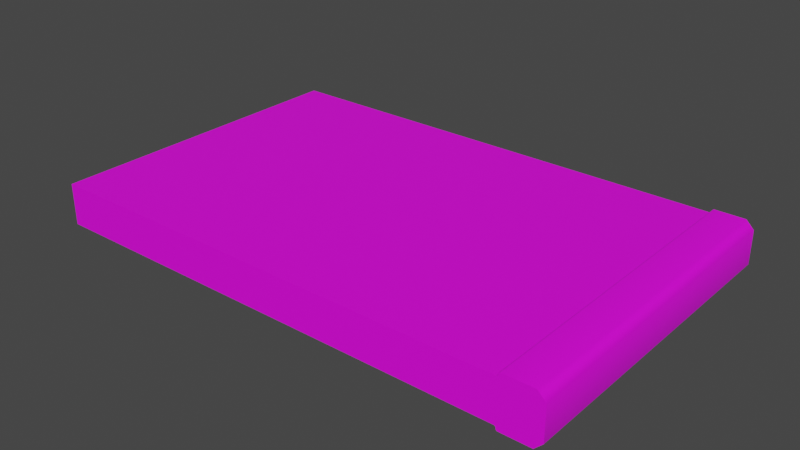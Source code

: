 # Source: Thirm_B.blend  (saved by Blender 3.3.6; exported with 4.5.12 LTS)
import bpy
from mathutils import Matrix  # noqa: F401  (used for matrix-valued properties, if any)

bpy.ops.wm.read_factory_settings(use_empty=True)
scene = bpy.context.scene
scene.name = 'Scene'

# ---- collections
col_collection = bpy.data.collections.new('Collection'); scene.collection.children.link(col_collection)

# ---- images (referenced by path relative to the original .blend; pixels are not part of the script)
import os
ASSET_DIR = os.environ.get("B2B_ASSET_DIR", "")  # directory of the original .blend (textures are referenced by path, not embedded)
HERE = os.path.dirname(os.path.abspath(__file__))  # packed textures are extracted next to this script under _unpacked/

def load_image(name, relpath, width, height, colorspace="sRGB"):
    """Load a texture the original file referenced (path relative to the .blend, or extracted next to this script)."""
    p = next((c for c in (os.path.join(HERE, relpath), os.path.join(ASSET_DIR, relpath)) if relpath and os.path.exists(c)), "")
    if p:
        img = bpy.data.images.load(p, check_existing=True)
        img.name = name
    else:  # same state as the original file: an image datablock whose file is absent (Cycles renders it pink)
        img = bpy.data.images.new(name, width, height)
        img.source = "FILE"
        img.filepath = "//" + (relpath or name)
    img.colorspace_settings.name = colorspace
    return img
img_untitled = load_image('Untitled', '', 1024, 1024, 'sRGB')

# ---- materials (node trees are filled in below, after node groups)
mat_material = bpy.data.materials.new('Material')
mat_material.alpha_threshold = 0.0
mat_material.use_transparent_shadow = False
mat_material.roughness = 0.5
mat_material.line_color = (0.0, 0.0, 0.0, 1.0)

# ---- material node trees
mat_material.use_nodes = True; mat_material.node_tree.nodes.clear()
_N = mat_material.node_tree.nodes; _L = mat_material.node_tree.links
n0 = _N.new('ShaderNodeOutputMaterial'); n0.name = 'Material Output'; n0.location = (300, 300)
n1 = _N.new('ShaderNodeBsdfPrincipled'); n1.name = 'Principled BSDF'; n1.location = (10, 300)
n1.distribution = 'GGX'
n1.subsurface_method = 'RANDOM_WALK_SKIN'
n1.inputs[3].default_value = 1.45
n1.inputs[27].default_value = (0.0, 0.0, 0.0, 1.0)
n1.inputs[28].default_value = 1.0
n2 = _N.new('ShaderNodeTexImage'); n2.name = 'Image Texture'; n2.location = (-280, 280)
n2.image = img_untitled
n3 = _N.new('ShaderNodeMapping'); n3.name = 'Mapping'; n3.location = (-470, 240)
n4 = _N.new('ShaderNodeTexCoord'); n4.name = 'Texture Coordinate'; n4.location = (-660, 260)
_L.new(n1.outputs[0], n0.inputs[0])
_L.new(n2.outputs[0], n1.inputs[0])
_L.new(n3.outputs[0], n2.inputs[0])
_L.new(n4.outputs[2], n3.inputs[0])
n0.is_active_output = True

# ---- world
world_world = bpy.data.worlds.new('World'); scene.world = world_world
world_world.use_nodes = True; world_world.node_tree.nodes.clear()
_N = world_world.node_tree.nodes; _L = world_world.node_tree.links
n0 = _N.new('ShaderNodeOutputWorld'); n0.name = 'World Output'; n0.location = (300, 300)
n1 = _N.new('ShaderNodeBackground'); n1.name = 'Background'; n1.location = (10, 300)
n1.inputs[0].default_value = (0.05088, 0.05088, 0.05088, 1.0)
_L.new(n1.outputs[0], n0.inputs[0])
n0.is_active_output = True
world_world.color = (0.05088, 0.05088, 0.05088)
world_world.use_sun_shadow = False
world_world.sun_shadow_jitter_overblur = 0.0

# ---- meshes
me_cube = bpy.data.meshes.new('Cube')
me_cube.from_pydata([(-2.006, 0.002848, 0.1884), (-2.006, 0.002848, 0.02837), (-0.006206, 0.002848, 0.1665), (-0.02806, 0.002848, 0.1884), (-0.02806, 0.002848, 0.02837), (-0.006206, 0.002848, 0.05022), (-2.006, 0.6278, 0.1884), (-2.006, 0.6278, 0.02837), (-0.02157, 0.002848, 0.204), (0.009472, 0.002848, 0.173), (0.009472, 0.002848, 0.04373), (-0.02157, 0.002848, 0.01269), (-0.1431, 0.002848, 0.1952), (-0.1499, 0.002848, 0.1884), (-0.1431, 0.002848, 0.1816), (-0.1363, 0.002848, 0.1884), (-0.1436, 0.002848, 0.1926), (-0.1451, 0.002848, 0.1904), (-0.1473, 0.002848, 0.1889), (-0.1499, 0.002848, 0.02837), (-0.1431, 0.002848, 0.02158), (-0.1363, 0.002848, 0.02837), (-0.1431, 0.002848, 0.03516), (-0.1473, 0.002848, 0.02785), (-0.1451, 0.002848, 0.02638), (-0.1436, 0.002848, 0.02417), (-0.1363, 0.002848, 0.204), (-0.1431, 0.002848, 0.1973), (-0.1389, 0.002848, 0.2035), (-0.1411, 0.002848, 0.2021), (-0.1426, 0.002848, 0.1999), (-0.1431, 0.002848, 0.01948), (-0.1363, 0.002848, 0.01269), (-0.1426, 0.002848, 0.01688), (-0.1411, 0.002848, 0.01468), (-0.1389, 0.002848, 0.0132), (0.009472, 0.6278, 0.173), (-0.02157, 0.6278, 0.204), (-0.02157, 0.6278, 0.01269), (0.009472, 0.6278, 0.04373), (-0.1431, 0.6278, 0.1952), (-0.1436, 0.6278, 0.1926), (-0.1451, 0.6278, 0.1904), (-0.1473, 0.6278, 0.1889), (-0.1499, 0.6278, 0.1884), (-0.1499, 0.6278, 0.02837), (-0.1473, 0.6278, 0.02785), (-0.1451, 0.6278, 0.02638), (-0.1436, 0.6278, 0.02417), (-0.1431, 0.6278, 0.02158), (-0.1363, 0.6278, 0.204), (-0.1389, 0.6278, 0.2035), (-0.1411, 0.6278, 0.2021), (-0.1426, 0.6278, 0.1999), (-0.1431, 0.6278, 0.1973), (-0.1431, 0.6278, 0.01948), (-0.1426, 0.6278, 0.01688), (-0.1411, 0.6278, 0.01468), (-0.1389, 0.6278, 0.0132), (-0.1363, 0.6278, 0.01269), (-2.006, 1.253, 0.1884), (-2.006, 1.253, 0.02837), (-0.006206, 1.253, 0.1665), (-0.02806, 1.253, 0.1884), (-0.02806, 1.253, 0.02837), (-0.006206, 1.253, 0.05022), (-0.02157, 1.253, 0.204), (0.009472, 1.253, 0.173), (0.009472, 1.253, 0.04373), (-0.02157, 1.253, 0.01269), (-0.1431, 1.253, 0.1952), (-0.1499, 1.253, 0.1884), (-0.1431, 1.253, 0.1816), (-0.1363, 1.253, 0.1884), (-0.1436, 1.253, 0.1926), (-0.1451, 1.253, 0.1904), (-0.1473, 1.253, 0.1889), (-0.1499, 1.253, 0.02837), (-0.1431, 1.253, 0.02158), (-0.1363, 1.253, 0.02837), (-0.1431, 1.253, 0.03516), (-0.1473, 1.253, 0.02785), (-0.1451, 1.253, 0.02638), (-0.1436, 1.253, 0.02417), (-0.1363, 1.253, 0.204), (-0.1431, 1.253, 0.1973), (-0.1389, 1.253, 0.2035), (-0.1411, 1.253, 0.2021), (-0.1426, 1.253, 0.1999), (-0.1431, 1.253, 0.01948), (-0.1363, 1.253, 0.01269), (-0.1426, 1.253, 0.01688), (-0.1411, 1.253, 0.01468), (-0.1389, 1.253, 0.0132)], [], [(19, 22, 14, 13, 0, 1), (7, 1, 0, 6), (12, 15, 3, 8, 26, 28, 29, 30, 27), (50, 26, 8, 37), (2, 5, 10, 9), (5, 4, 11, 10), (3, 2, 9, 8), (4, 21, 20, 31, 33, 34, 35, 32, 11), (36, 9, 10, 39), (38, 11, 32, 59), (45, 19, 1, 7), (6, 0, 13, 44), (2, 3, 15, 14, 22, 21, 4, 5), (12, 16, 17, 18, 13, 14, 15), (19, 23, 24, 25, 20, 21, 22), (40, 12, 27, 54), (35, 58, 59, 32), (34, 57, 58, 35), (33, 56, 57, 34), (31, 55, 56, 33), (30, 53, 54, 27), (29, 52, 53, 30), (28, 51, 52, 29), (26, 50, 51, 28), (25, 48, 49, 20), (24, 47, 48, 25), (23, 46, 47, 24), (19, 45, 46, 23), (18, 43, 44, 13), (17, 42, 43, 18), (16, 41, 42, 17), (12, 40, 41, 16), (11, 38, 39, 10), (9, 36, 37, 8), (20, 49, 55, 31), (77, 61, 60, 71, 72, 80), (7, 6, 60, 61), (70, 85, 88, 87, 86, 84, 66, 63, 73), (50, 37, 66, 84), (62, 67, 68, 65), (65, 68, 69, 64), (63, 66, 67, 62), (64, 69, 90, 93, 92, 91, 89, 78, 79), (36, 39, 68, 67), (38, 59, 90, 69), (45, 7, 61, 77), (6, 44, 71, 60), (62, 65, 64, 79, 80, 72, 73, 63), (70, 73, 72, 71, 76, 75, 74), (77, 80, 79, 78, 83, 82, 81), (40, 54, 85, 70), (93, 90, 59, 58), (92, 93, 58, 57), (91, 92, 57, 56), (89, 91, 56, 55), (88, 85, 54, 53), (87, 88, 53, 52), (86, 87, 52, 51), (84, 86, 51, 50), (83, 78, 49, 48), (82, 83, 48, 47), (81, 82, 47, 46), (77, 81, 46, 45), (76, 71, 44, 43), (75, 76, 43, 42), (74, 75, 42, 41), (70, 74, 41, 40), (69, 68, 39, 38), (67, 66, 37, 36), (78, 89, 55, 49)])
me_cube.polygons.foreach_set('use_smooth', [True] * 70)
_k = set([(0, 1), (0, 6), (0, 13), (1, 7), (1, 19), (6, 60), (7, 61), (8, 9), (8, 26), (9, 10), (10, 11), (11, 32), (12, 16), (12, 27), (13, 18), (16, 17), (17, 18), (19, 23), (20, 25), (20, 31), (23, 24), (24, 25), (26, 28), (27, 30), (28, 29), (29, 30), (31, 33), (32, 35), (33, 34), (34, 35), (60, 61), (60, 71), (61, 77), (66, 67), (66, 84), (67, 68), (68, 69), (69, 90), (70, 74), (70, 85), (71, 76), (74, 75), (75, 76), (77, 81), (78, 83), (78, 89), (81, 82), (82, 83), (84, 86), (85, 88), (86, 87), (87, 88), (89, 91), (90, 93), (91, 92), (92, 93)])
me_cube.attributes.new('sharp_edge', 'BOOLEAN', 'EDGE').data.foreach_set('value', [ (min(e.vertices), max(e.vertices)) in _k for e in me_cube.edges])
_uv = me_cube.uv_layers.new(name='UVMap')
_uv.uv.foreach_set('vector', [0.584, 0.4301, 0.5861, 0.428, 0.631, 0.428, 0.6331, 0.4301, 0.6331, 0.9998, 0.584, 0.9998, 0.192, 0.8111, 0.0002095, 0.8111, 0.0002095, 0.762, 0.192, 0.762, 0.6352, 0.428, 0.6331, 0.426, 0.6331, 0.3927, 0.6379, 0.3908, 0.6379, 0.426, 0.6378, 0.4268, 0.6373, 0.4274, 0.6366, 0.4279, 0.6358, 0.428, 0.5937, 0.1667, 0.5946, 0.0002095, 0.6251, 0.0003683, 0.6243, 0.1667, 0.6264, 0.386, 0.5907, 0.386, 0.5887, 0.3812, 0.6284, 0.3812, 0.5907, 0.386, 0.584, 0.3927, 0.5792, 0.3908, 0.5887, 0.3812, 0.6331, 0.3927, 0.6264, 0.386, 0.6284, 0.3812, 0.6379, 0.3908, 0.584, 0.3927, 0.584, 0.426, 0.5819, 0.428, 0.5813, 0.428, 0.5805, 0.4279, 0.5798, 0.4274, 0.5794, 0.4268, 0.5792, 0.426, 0.5792, 0.3908, 0.192, 0.8115, 0.3838, 0.8115, 0.3838, 0.8512, 0.192, 0.8512, 0.192, 0.8516, 0.3838, 0.8516, 0.3838, 0.8868, 0.192, 0.8868, 0.01349, 0.5714, 0.01442, 0.3812, 0.5788, 0.3814, 0.5787, 0.5714, 0.0002095, 0.1905, 0.000268, 0.0002095, 0.5655, 0.0006022, 0.5645, 0.1905, 0.5859, 0.3757, 0.5792, 0.369, 0.5792, 0.3358, 0.5813, 0.3337, 0.6262, 0.3337, 0.6283, 0.3358, 0.6283, 0.369, 0.6216, 0.3757, 0.6352, 0.428, 0.6344, 0.4282, 0.6337, 0.4286, 0.6333, 0.4293, 0.6331, 0.4301, 0.631, 0.428, 0.6331, 0.426, 0.584, 0.4301, 0.5838, 0.4293, 0.5834, 0.4286, 0.5827, 0.4282, 0.5819, 0.428, 0.584, 0.426, 0.5861, 0.428, 0.5792, 0.1667, 0.5801, 0.0002274, 0.583, 0.0002232, 0.5821, 0.1667, 0.6278, 0.04973, 0.6272, 0.1423, 0.6255, 0.1423, 0.6262, 0.04973, 0.6294, 0.04973, 0.6288, 0.1423, 0.6272, 0.1423, 0.6278, 0.04973, 0.631, 0.04973, 0.6304, 0.1423, 0.6288, 0.1423, 0.6294, 0.04973, 0.6326, 0.04973, 0.632, 0.1423, 0.6304, 0.1423, 0.631, 0.04973, 0.5859, 0.0002201, 0.585, 0.1667, 0.5821, 0.1667, 0.583, 0.0002232, 0.5888, 0.0002167, 0.5879, 0.1667, 0.585, 0.1667, 0.5859, 0.0002201, 0.5917, 0.0002132, 0.5908, 0.1667, 0.5879, 0.1667, 0.5888, 0.0002167, 0.5946, 0.0002095, 0.5937, 0.1667, 0.5908, 0.1667, 0.5917, 0.0002132, 0.004504, 0.3812, 0.003528, 0.5714, 0.0002095, 0.5714, 0.001199, 0.3812, 0.007809, 0.3812, 0.006848, 0.5714, 0.003528, 0.5714, 0.004504, 0.3812, 0.01111, 0.3812, 0.01017, 0.5714, 0.006848, 0.5714, 0.007809, 0.3812, 0.01442, 0.3812, 0.01349, 0.5714, 0.01017, 0.5714, 0.01111, 0.3812, 0.5688, 0.0005975, 0.5679, 0.1905, 0.5645, 0.1905, 0.5655, 0.0006022, 0.5721, 0.0005925, 0.5712, 0.1905, 0.5679, 0.1905, 0.5688, 0.0005975, 0.5754, 0.0005873, 0.5745, 0.1905, 0.5712, 0.1905, 0.5721, 0.0005925, 0.5788, 0.000582, 0.5778, 0.1905, 0.5745, 0.1905, 0.5754, 0.0005873, 0.6975, 0.7648, 0.6975, 0.573, 0.7109, 0.573, 0.7109, 0.7648, 0.7114, 0.7648, 0.7114, 0.573, 0.7248, 0.573, 0.7248, 0.7648, 0.6342, 0.04973, 0.6336, 0.1423, 0.632, 0.1423, 0.6326, 0.04973, 0.6431, 0.9509, 0.6431, 0.3812, 0.6922, 0.3812, 0.6922, 0.9509, 0.6902, 0.953, 0.6452, 0.953, 0.192, 0.8111, 0.192, 0.762, 0.3838, 0.762, 0.3838, 0.8111, 0.6943, 0.953, 0.695, 0.953, 0.6958, 0.9531, 0.6964, 0.9536, 0.6969, 0.9543, 0.6971, 0.9551, 0.6971, 0.9903, 0.6922, 0.9883, 0.6922, 0.9551, 0.5937, 0.1667, 0.6243, 0.1667, 0.6251, 0.3331, 0.5946, 0.3333, 0.6855, 0.995, 0.6875, 0.9998, 0.6479, 0.9998, 0.6499, 0.995, 0.6499, 0.995, 0.6479, 0.9998, 0.6383, 0.9903, 0.6431, 0.9883, 0.6922, 0.9883, 0.6971, 0.9903, 0.6875, 0.9998, 0.6855, 0.995, 0.6431, 0.9883, 0.6383, 0.9903, 0.6383, 0.9551, 0.6385, 0.9543, 0.6389, 0.9536, 0.6396, 0.9531, 0.6404, 0.953, 0.6411, 0.953, 0.6431, 0.9551, 0.192, 0.8115, 0.192, 0.8512, 0.0002095, 0.8512, 0.0002095, 0.8115, 0.192, 0.8516, 0.192, 0.8868, 0.0002095, 0.8868, 0.0002095, 0.8516, 0.01349, 0.5714, 0.5787, 0.5714, 0.5788, 0.7614, 0.01442, 0.7616, 0.0002095, 0.1905, 0.5645, 0.1905, 0.5655, 0.3804, 0.0002681, 0.3808, 0.6675, 0.006917, 0.6675, 0.0426, 0.6608, 0.04931, 0.6276, 0.04931, 0.6255, 0.04723, 0.6255, 0.002293, 0.6276, 0.0002095, 0.6608, 0.0002095, 0.6943, 0.953, 0.6922, 0.9551, 0.6902, 0.953, 0.6922, 0.9509, 0.6924, 0.9517, 0.6929, 0.9524, 0.6935, 0.9528, 0.6431, 0.9509, 0.6452, 0.953, 0.6431, 0.9551, 0.6411, 0.953, 0.6419, 0.9528, 0.6425, 0.9524, 0.643, 0.9517, 0.5792, 0.1667, 0.5821, 0.1667, 0.583, 0.3333, 0.5801, 0.3333, 0.6278, 0.235, 0.6262, 0.235, 0.6255, 0.1423, 0.6272, 0.1423, 0.6294, 0.235, 0.6278, 0.235, 0.6272, 0.1423, 0.6288, 0.1423, 0.631, 0.235, 0.6294, 0.235, 0.6288, 0.1423, 0.6304, 0.1423, 0.6326, 0.235, 0.631, 0.235, 0.6304, 0.1423, 0.632, 0.1423, 0.5859, 0.3333, 0.583, 0.3333, 0.5821, 0.1667, 0.585, 0.1667, 0.5888, 0.3333, 0.5859, 0.3333, 0.585, 0.1667, 0.5879, 0.1667, 0.5917, 0.3333, 0.5888, 0.3333, 0.5879, 0.1667, 0.5908, 0.1667, 0.5946, 0.3333, 0.5917, 0.3333, 0.5908, 0.1667, 0.5937, 0.1667, 0.004504, 0.7616, 0.001199, 0.7616, 0.0002095, 0.5714, 0.003528, 0.5714, 0.007809, 0.7616, 0.004504, 0.7616, 0.003528, 0.5714, 0.006848, 0.5714, 0.01111, 0.7616, 0.007809, 0.7616, 0.006848, 0.5714, 0.01017, 0.5714, 0.01442, 0.7616, 0.01111, 0.7616, 0.01017, 0.5714, 0.01349, 0.5714, 0.5688, 0.3804, 0.5655, 0.3804, 0.5645, 0.1905, 0.5679, 0.1905, 0.5721, 0.3804, 0.5688, 0.3804, 0.5679, 0.1905, 0.5712, 0.1905, 0.5754, 0.3804, 0.5721, 0.3804, 0.5712, 0.1905, 0.5745, 0.1905, 0.5788, 0.3804, 0.5754, 0.3804, 0.5745, 0.1905, 0.5778, 0.1905, 0.6975, 0.3812, 0.7109, 0.3812, 0.7109, 0.573, 0.6975, 0.573, 0.7114, 0.3812, 0.7248, 0.3812, 0.7248, 0.573, 0.7114, 0.573, 0.6342, 0.235, 0.6326, 0.235, 0.632, 0.1423, 0.6336, 0.1423])
me_cube.materials.append(mat_material)
me_cube.use_mirror_vertex_groups = False
me_cube.update()
me_cube.normals_split_custom_set([tuple(v) for v in zip(*[iter([0.0, -1.0, 0.0, 0.0, -1.0, -1.277e-10, 0.0, -1.0, -1.277e-10, 0.0, -1.0, 0.0, 0.0, -1.0, 0.0, 0.0, -1.0, 0.0, -1.0, 9.248e-10, 0.0, -1.0, 1.85e-09, 0.0, -1.0, 1.85e-09, 0.0, -1.0, 9.248e-10, 0.0, 0.0, -1.0, 4.321e-09, 0.0, -1.0, 2.168e-09, 0.0, -1.0, 5.663e-09, 0.0, -1.0, 9.264e-09, 0.0, -1.0, 6.121e-09, 0.0, -1.0, 6.121e-09, 0.0, -1.0, 6.121e-09, 0.0, -1.0, 6.121e-09, 0.0, -1.0, 6.121e-09, -0.004399, 4.491e-06, 1.0, -0.004399, -4.815e-08, 1.0, 0.2083, 6.967e-05, 0.9781, 0.2083, -2.623e-11, 0.9781, 0.0, -1.0, 3.75e-09, 0.0, -1.0, -4.005e-09, 0.0, -1.0, -6.204e-09, 0.0, -1.0, 6.204e-09, 0.0, -1.0, -4.005e-09, 0.0, -1.0, -9.002e-09, 0.0, -1.0, -1.42e-08, 0.0, -1.0, -6.204e-09, 0.0, -1.0, 5.663e-09, 0.0, -1.0, 3.75e-09, 0.0, -1.0, 6.204e-09, 0.0, -1.0, 9.264e-09, 0.0, -1.0, -9.002e-09, 0.0, -1.0, -6.124e-09, 0.0, -1.0, -1.129e-08, 0.0, -1.0, -1.599e-08, 0.0, -1.0, -1.599e-08, 0.0, -1.0, -1.599e-08, 0.0, -1.0, -1.599e-08, 0.0, -1.0, -1.599e-08, 0.0, -1.0, -1.42e-08, 0.9818, 9.605e-06, 0.1901, 0.9818, -1.962e-08, 0.1901, 0.9818, -9.59e-05, -0.1901, 0.9818, -1.153e-10, -0.1901, 0.2083, 8.727e-06, -0.9781, 0.2083, 4.659e-08, -0.9781, -0.004399, -3.584e-05, -1.0, -0.004397, -2.337e-10, -1.0, -0.0002793, 4.66e-06, -1.0, -0.0002752, -3.371e-05, -1.0, 0.0, 4.768e-08, -1.0, 0.0, -4.523e-15, -1.0, 0.0, 4.523e-15, 1.0, 0.0, -4.768e-08, 1.0, -0.0002751, -4.717e-08, 1.0, -0.0002785, -2.81e-05, 1.0, 0.0, -1.0, 3.75e-09, 0.0, -1.0, 5.663e-09, 0.0, -1.0, 2.168e-09, 0.0, -1.0, -1.277e-10, 0.0, -1.0, -1.277e-10, 0.0, -1.0, -6.124e-09, 0.0, -1.0, -9.002e-09, 0.0, -1.0, -4.005e-09, 0.0, -1.0, 4.321e-09, 0.0, -1.0, 0.0, 0.0, -1.0, 0.0, 0.0, -1.0, 0.0, 0.0, -1.0, 0.0, 0.0, -1.0, -1.277e-10, 0.0, -1.0, 2.168e-09, 0.0, -1.0, 0.0, 0.0, -1.0, 0.0, 0.0, -1.0, 0.0, 0.0, -1.0, 0.0, 0.0, -1.0, -1.129e-08, 0.0, -1.0, -6.124e-09, 0.0, -1.0, -1.277e-10, -0.994, 5.423e-07, 0.1093, -0.994, -5.811e-09, 0.1094, -0.994, -9.987e-09, 0.1093, -0.994, 1.09e-06, 0.1093, -0.3827, 4.467e-08, -0.9239, -0.3827, -1.191e-09, -0.9239, -0.004397, -2.337e-10, -1.0, -0.004399, -3.584e-05, -1.0, -0.7071, 3.422e-08, -0.7071, -0.7071, -3.054e-09, -0.7071, -0.3827, -1.191e-09, -0.9239, -0.3827, 4.467e-08, -0.9239, -0.9239, 2.291e-08, -0.3827, -0.9239, -1.99e-09, -0.3827, -0.7071, -3.054e-09, -0.7071, -0.7071, 3.422e-08, -0.7071, -0.994, 1.355e-08, -0.1093, -0.994, 2.87e-09, -0.1093, -0.9239, -1.99e-09, -0.3827, -0.9239, 2.291e-08, -0.3827, -0.9239, -2.223e-08, 0.3827, -0.9239, 2.329e-09, 0.3827, -0.994, 1.09e-06, 0.1093, -0.994, -9.987e-09, 0.1093, -0.7071, -3.983e-08, 0.7071, -0.7071, 2.508e-10, 0.7071, -0.9239, 2.329e-09, 0.3827, -0.9239, -2.223e-08, 0.3827, -0.3827, -4.644e-08, 0.9239, -0.3827, 3.066e-10, 0.9239, -0.7071, 2.508e-10, 0.7071, -0.7071, -3.983e-08, 0.7071, -0.004399, -4.815e-08, 1.0, -0.004399, 4.491e-06, 1.0, -0.3827, 3.066e-10, 0.9239, -0.3827, -4.644e-08, 0.9239, -0.9239, 2.206e-08, -0.3827, -0.9239, 2.067e-09, -0.3827, -0.994, 5.479e-07, -0.1093, -0.994, 8.906e-09, -0.1094, -0.7071, 3.965e-08, -0.7071, -0.7071, -3.361e-10, -0.7071, -0.9239, 2.067e-09, -0.3827, -0.9239, 2.206e-08, -0.3827, -0.3827, 4.626e-08, -0.9239, -0.3827, -3.919e-10, -0.9239, -0.7071, -3.361e-10, -0.7071, -0.7071, 3.965e-08, -0.7071, -0.0002752, -3.371e-05, -1.0, -0.0002793, 4.66e-06, -1.0, -0.3827, -3.919e-10, -0.9239, -0.3827, 4.626e-08, -0.9239, -0.3827, -4.484e-08, 0.9239, -0.3827, 1.105e-09, 0.9239, -0.0002785, -2.81e-05, 1.0, -0.0002751, -4.717e-08, 1.0, -0.7071, -3.439e-08, 0.7071, -0.7071, 2.969e-09, 0.7071, -0.3827, 1.105e-09, 0.9239, -0.3827, -4.484e-08, 0.9239, -0.9239, -1.411e-08, 0.3827, -0.9239, 1.904e-09, 0.3827, -0.7071, 2.969e-09, 0.7071, -0.7071, -3.439e-08, 0.7071, -0.994, -5.811e-09, 0.1094, -0.994, 5.423e-07, 0.1093, -0.9239, 1.904e-09, 0.3827, -0.9239, -1.411e-08, 0.3827, 0.2083, 4.659e-08, -0.9781, 0.2083, 8.727e-06, -0.9781, 0.9818, -1.153e-10, -0.1901, 0.9818, -9.59e-05, -0.1901, 0.9818, -1.962e-08, 0.1901, 0.9818, 9.605e-06, 0.1901, 0.2083, -2.623e-11, 0.9781, 0.2083, 6.967e-05, 0.9781, -0.994, 8.906e-09, -0.1094, -0.994, 5.479e-07, -0.1093, -0.994, 2.87e-09, -0.1093, -0.994, 1.355e-08, -0.1093, 0.0, 1.0, -2.448e-06, 0.0, 1.0, 1.719e-07, 0.0, 1.0, 1.719e-07, 0.0, 1.0, 3.119e-06, 0.0, 1.0, 2.613e-06, 0.0, 1.0, -2.12e-06, -1.0, 9.248e-10, 0.0, -1.0, 9.248e-10, 0.0, -1.0, 0.0, 0.0, -1.0, 0.0, 0.0, 0.0, 1.0, 2.998e-06, 0.0, 1.0, 0.0, 0.0, 1.0, 0.0, 0.0, 1.0, 0.0, 0.0, 1.0, 0.0, 0.0, 1.0, 0.0, 0.0, 1.0, 0.0, 0.0, 1.0, 0.0, 0.0, 1.0, 2.548e-06, -0.004399, 4.491e-06, 1.0, 0.2083, -2.623e-11, 0.9781, 0.2083, 4.646e-08, 0.9781, -0.004404, -3.584e-05, 1.0, 0.0, 1.0, 0.0, 0.0, 1.0, 0.0, 0.0, 1.0, 1.588e-06, 0.0, 1.0, 9.926e-07, 0.0, 1.0, 9.926e-07, 0.0, 1.0, 1.588e-06, 0.0, 1.0, 1.332e-06, 0.0, 1.0, 8.327e-07, 0.0, 1.0, 0.0, 0.0, 1.0, 0.0, 0.0, 1.0, 0.0, 0.0, 1.0, 0.0, 0.0, 1.0, 8.327e-07, 0.0, 1.0, 1.332e-06, 0.0, 1.0, -5.117e-07, 0.0, 1.0, -5.117e-07, 0.0, 1.0, -5.117e-07, 0.0, 1.0, -5.117e-07, 0.0, 1.0, -5.117e-07, 0.0, 1.0, -2.931e-06, 0.0, 1.0, -2.376e-06, 0.9818, 9.605e-06, 0.1901, 0.9818, -1.153e-10, -0.1901, 0.9818, -1.922e-08, -0.1901, 0.9818, -0.0001726, 0.1901, 0.2083, 8.727e-06, -0.9781, -0.004397, -2.337e-10, -1.0, -0.004399, -4.848e-08, -1.0, 0.2083, -6.975e-05, -0.9781, -0.0002793, 4.66e-06, -1.0, 0.0, -4.523e-15, -1.0, 0.0, -4.768e-08, -1.0, -0.0002746, -4.755e-08, -1.0, 0.0, 4.523e-15, 1.0, -0.0002785, -2.81e-05, 1.0, -0.0002729, 5.702e-08, 1.0, 0.0, 4.768e-08, 1.0, 0.0, 1.0, 0.0, 0.0, 1.0, 9.926e-07, 0.0, 1.0, 8.327e-07, 0.0, 1.0, -2.376e-06, 0.0, 1.0, -2.12e-06, 0.0, 1.0, 2.613e-06, 0.0, 1.0, 2.548e-06, 0.0, 1.0, 0.0, 0.0, 1.0, 2.998e-06, 0.0, 1.0, 2.548e-06, 0.0, 1.0, 2.613e-06, 0.0, 1.0, 3.119e-06, 0.0, 1.0, 1.019e-05, 0.0, 1.0, 1.019e-05, 0.0, 1.0, 1.019e-05, 0.0, 1.0, -2.448e-06, 0.0, 1.0, -2.12e-06, 0.0, 1.0, -2.376e-06, 0.0, 1.0, -2.931e-06, 0.0, 1.0, -8.736e-06, 0.0, 1.0, -8.736e-06, 0.0, 1.0, -8.736e-06, -0.994, 5.423e-07, 0.1093, -0.994, 1.09e-06, 0.1093, -0.994, 9.817e-09, 0.1093, -0.994, 9.96e-10, 0.1094, -0.3827, -4.705e-08, -0.9239, -0.004399, -4.848e-08, -1.0, -0.004397, -2.337e-10, -1.0, -0.3827, -1.191e-09, -0.9239, -0.7071, -4.033e-08, -0.7071, -0.3827, -4.705e-08, -0.9239, -0.3827, -1.191e-09, -0.9239, -0.7071, -3.054e-09, -0.7071, -0.9239, -2.688e-08, -0.3827, -0.7071, -4.033e-08, -0.7071, -0.7071, -3.054e-09, -0.7071, -0.9239, -1.99e-09, -0.3827, -0.994, -8.841e-09, -0.1093, -0.9239, -2.688e-08, -0.3827, -0.9239, -1.99e-09, -0.3827, -0.994, 2.87e-09, -0.1093, -0.9239, 2.688e-08, 0.3827, -0.994, 9.817e-09, 0.1093, -0.994, 1.09e-06, 0.1093, -0.9239, 2.329e-09, 0.3827, -0.7071, 4.033e-08, 0.7071, -0.9239, 2.688e-08, 0.3827, -0.9239, 2.329e-09, 0.3827, -0.7071, 2.508e-10, 0.7071, -0.3827, 4.705e-08, 0.9239, -0.7071, 4.033e-08, 0.7071, -0.7071, 2.508e-10, 0.7071, -0.3827, 3.066e-10, 0.9239, -0.004404, -3.584e-05, 1.0, -0.3827, 4.705e-08, 0.9239, -0.3827, 3.066e-10, 0.9239, -0.004399, 4.491e-06, 1.0, -0.9239, -1.792e-08, -0.3827, -0.994, 0.0, -0.1094, -0.994, 5.479e-07, -0.1093, -0.9239, 2.067e-09, -0.3827, -0.7071, -4.033e-08, -0.7071, -0.9239, -1.792e-08, -0.3827, -0.9239, 2.067e-09, -0.3827, -0.7071, -3.361e-10, -0.7071, -0.3827, -4.705e-08, -0.9239, -0.7071, -4.033e-08, -0.7071, -0.7071, -3.361e-10, -0.7071, -0.3827, -3.919e-10, -0.9239, -0.0002746, -4.755e-08, -1.0, -0.3827, -4.705e-08, -0.9239, -0.3827, -3.919e-10, -0.9239, -0.0002793, 4.66e-06, -1.0, -0.3827, 4.705e-08, 0.9239, -0.0002729, 5.702e-08, 1.0, -0.0002785, -2.81e-05, 1.0, -0.3827, 1.105e-09, 0.9239, -0.7071, 4.033e-08, 0.7071, -0.3827, 4.705e-08, 0.9239, -0.3827, 1.105e-09, 0.9239, -0.7071, 2.969e-09, 0.7071, -0.9239, 1.792e-08, 0.3827, -0.7071, 4.033e-08, 0.7071, -0.7071, 2.969e-09, 0.7071, -0.9239, 1.904e-09, 0.3827, -0.994, 9.96e-10, 0.1094, -0.9239, 1.792e-08, 0.3827, -0.9239, 1.904e-09, 0.3827, -0.994, 5.423e-07, 0.1093, 0.2083, -6.975e-05, -0.9781, 0.9818, -1.922e-08, -0.1901, 0.9818, -1.153e-10, -0.1901, 0.2083, 8.727e-06, -0.9781, 0.9818, -0.0001726, 0.1901, 0.2083, 4.646e-08, 0.9781, 0.2083, -2.623e-11, 0.9781, 0.9818, 9.605e-06, 0.1901, -0.994, 0.0, -0.1094, -0.994, -8.841e-09, -0.1093, -0.994, 2.87e-09, -0.1093, -0.994, 5.479e-07, -0.1093])] * 3)])

# ---- objects
ob_cube = bpy.data.objects.new('Cube', me_cube)

# ---- transforms, parenting, visibility, modifiers, constraints
ob_cube.location = (0.0, 0.0, 0.0)
ob_cube.lock_rotations_4d = False
ob_cube.empty_display_type = 'ARROWS'
ob_cube.lineart.crease_threshold = 0.0

# ---- collection membership
col_collection.objects.link(ob_cube)

# ---- scene / render settings (as saved in the file)
scene.frame_start = 1; scene.frame_end = 250; scene.frame_set(1)
scene.render.engine = 'BLENDER_EEVEE_NEXT'
scene.cycles.sampling_pattern = 'TABULATED_SOBOL'
scene.cycles.use_light_tree = False
scene.view_settings.view_transform = 'Filmic'
bpy.context.view_layer.update()

# ---- added for rendering (the .blend has no active camera and no usable light): camera, sun
cam_auto = bpy.data.cameras.new('AutoCamera')
cam_auto.lens = 50.0
cam_auto.sensor_width = 36.0
cam_auto.clip_end = 1000.0
ob_auto_camera = bpy.data.objects.new('AutoCamera', cam_auto)
scene.collection.objects.link(ob_auto_camera)
ob_auto_camera.location = (1.20322, -2.01405, 1.86963)
ob_auto_camera.rotation_euler = (1.09748, -7.21219e-08, 0.694738)
scene.camera = ob_auto_camera
light_auto_sun = bpy.data.lights.new('AutoSun', 'SUN')
light_auto_sun.energy = 3.0
light_auto_sun.angle = 0.0523599
ob_auto_sun = bpy.data.objects.new('AutoSun', light_auto_sun)
scene.collection.objects.link(ob_auto_sun)
ob_auto_sun.rotation_euler = (0.872665, 0.174533, 0.523599)
bpy.context.view_layer.update()
